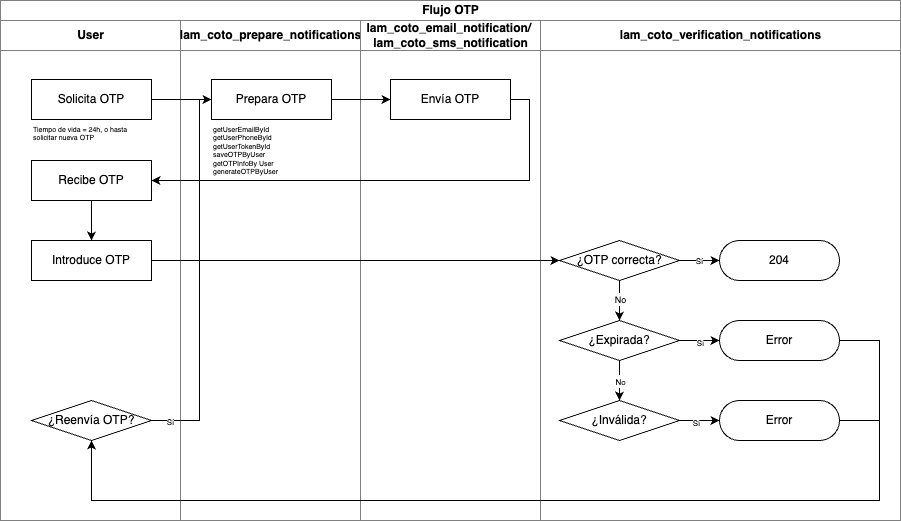

The diagram above was exported from draw.io. Its source (the exported page's mxGraphModel, read from the mxfile embedded in the PNG):
<mxGraphModel dx="849" dy="326" grid="0" gridSize="10" guides="1" tooltips="1" connect="1" arrows="1" fold="1" page="1" pageScale="1" pageWidth="970" pageHeight="600" math="0" shadow="0">
  <root>
    <mxCell id="0" />
    <mxCell id="1" parent="0" />
    <mxCell id="U8tIrEob9o8xScn_6MlO-16" value="Flujo OTP" style="swimlane;childLayout=stackLayout;resizeParent=1;resizeParentMax=0;startSize=20;html=1;strokeColor=#808080;" parent="1" vertex="1">
      <mxGeometry x="35" y="40" width="900" height="520" as="geometry" />
    </mxCell>
    <mxCell id="U8tIrEob9o8xScn_6MlO-17" value="User" style="swimlane;startSize=30;html=1;strokeColor=#808080;" parent="U8tIrEob9o8xScn_6MlO-16" vertex="1">
      <mxGeometry y="20" width="180" height="500" as="geometry" />
    </mxCell>
    <mxCell id="U8tIrEob9o8xScn_6MlO-22" value="Solicita OTP" style="rounded=0;whiteSpace=wrap;html=1;" parent="U8tIrEob9o8xScn_6MlO-17" vertex="1">
      <mxGeometry x="31" y="59" width="120" height="40" as="geometry" />
    </mxCell>
    <mxCell id="U8tIrEob9o8xScn_6MlO-23" value="Tiempo de vida = 24h, o hasta solicitar nueva OTP" style="text;html=1;align=left;verticalAlign=top;whiteSpace=wrap;rounded=0;fontSize=7;" parent="U8tIrEob9o8xScn_6MlO-17" vertex="1">
      <mxGeometry x="31" y="99" width="120" height="30" as="geometry" />
    </mxCell>
    <mxCell id="U8tIrEob9o8xScn_6MlO-32" style="edgeStyle=orthogonalEdgeStyle;rounded=0;orthogonalLoop=1;jettySize=auto;html=1;entryX=0.5;entryY=0;entryDx=0;entryDy=0;" parent="U8tIrEob9o8xScn_6MlO-17" source="U8tIrEob9o8xScn_6MlO-29" target="U8tIrEob9o8xScn_6MlO-31" edge="1">
      <mxGeometry relative="1" as="geometry" />
    </mxCell>
    <mxCell id="U8tIrEob9o8xScn_6MlO-29" value="Recibe OTP" style="rounded=0;whiteSpace=wrap;html=1;" parent="U8tIrEob9o8xScn_6MlO-17" vertex="1">
      <mxGeometry x="31" y="140" width="120" height="40" as="geometry" />
    </mxCell>
    <mxCell id="U8tIrEob9o8xScn_6MlO-31" value="Introduce OTP" style="rounded=0;whiteSpace=wrap;html=1;" parent="U8tIrEob9o8xScn_6MlO-17" vertex="1">
      <mxGeometry x="31" y="220" width="120" height="40" as="geometry" />
    </mxCell>
    <mxCell id="U8tIrEob9o8xScn_6MlO-50" value="¿Reenvía OTP?" style="rhombus;whiteSpace=wrap;html=1;" parent="U8tIrEob9o8xScn_6MlO-17" vertex="1">
      <mxGeometry x="31" y="380" width="120" height="40" as="geometry" />
    </mxCell>
    <mxCell id="U8tIrEob9o8xScn_6MlO-18" value="lam_coto_prepare_notifications" style="swimlane;startSize=30;html=1;strokeColor=#808080;" parent="U8tIrEob9o8xScn_6MlO-16" vertex="1">
      <mxGeometry x="180" y="20" width="180" height="500" as="geometry" />
    </mxCell>
    <mxCell id="U8tIrEob9o8xScn_6MlO-24" value="Prepara OTP" style="rounded=0;whiteSpace=wrap;html=1;" parent="U8tIrEob9o8xScn_6MlO-18" vertex="1">
      <mxGeometry x="31" y="59" width="120" height="40" as="geometry" />
    </mxCell>
    <mxCell id="U8tIrEob9o8xScn_6MlO-25" value="getUserEmailById&lt;div&gt;getUserPhoneById&lt;/div&gt;&lt;div&gt;getUserTokenById&lt;/div&gt;&lt;div&gt;saveOTPByUser&lt;/div&gt;&lt;div&gt;getOTPInfoBy User&lt;/div&gt;&lt;div&gt;generateOTPByUser&lt;/div&gt;" style="text;html=1;align=left;verticalAlign=top;whiteSpace=wrap;rounded=0;fontSize=7;" parent="U8tIrEob9o8xScn_6MlO-18" vertex="1">
      <mxGeometry x="31" y="99" width="120" height="71" as="geometry" />
    </mxCell>
    <mxCell id="U8tIrEob9o8xScn_6MlO-55" value="lam_coto_email_notification/&amp;nbsp;&lt;div&gt;lam_coto_sms_notification&lt;/div&gt;" style="swimlane;startSize=30;html=1;strokeColor=#808080;" parent="U8tIrEob9o8xScn_6MlO-16" vertex="1">
      <mxGeometry x="360" y="20" width="180" height="500" as="geometry" />
    </mxCell>
    <mxCell id="U8tIrEob9o8xScn_6MlO-27" value="Envía OTP" style="rounded=0;whiteSpace=wrap;html=1;" parent="U8tIrEob9o8xScn_6MlO-55" vertex="1">
      <mxGeometry x="30" y="59" width="120" height="40" as="geometry" />
    </mxCell>
    <mxCell id="U8tIrEob9o8xScn_6MlO-26" style="edgeStyle=orthogonalEdgeStyle;rounded=0;orthogonalLoop=1;jettySize=auto;html=1;" parent="U8tIrEob9o8xScn_6MlO-16" source="U8tIrEob9o8xScn_6MlO-22" target="U8tIrEob9o8xScn_6MlO-24" edge="1">
      <mxGeometry relative="1" as="geometry" />
    </mxCell>
    <mxCell id="U8tIrEob9o8xScn_6MlO-19" value="lam_coto_verification_notifications" style="swimlane;startSize=30;html=1;strokeColor=#808080;" parent="U8tIrEob9o8xScn_6MlO-16" vertex="1">
      <mxGeometry x="540" y="20" width="360" height="500" as="geometry" />
    </mxCell>
    <mxCell id="U8tIrEob9o8xScn_6MlO-38" style="edgeStyle=orthogonalEdgeStyle;rounded=0;orthogonalLoop=1;jettySize=auto;html=1;" parent="U8tIrEob9o8xScn_6MlO-19" source="U8tIrEob9o8xScn_6MlO-34" target="U8tIrEob9o8xScn_6MlO-37" edge="1">
      <mxGeometry relative="1" as="geometry" />
    </mxCell>
    <mxCell id="U8tIrEob9o8xScn_6MlO-39" value="&lt;font style=&quot;font-size: 8px;&quot;&gt;Sí&lt;/font&gt;" style="edgeLabel;html=1;align=center;verticalAlign=middle;resizable=0;points=[];" parent="U8tIrEob9o8xScn_6MlO-38" connectable="0" vertex="1">
      <mxGeometry x="-0.0492" y="1" relative="1" as="geometry">
        <mxPoint as="offset" />
      </mxGeometry>
    </mxCell>
    <mxCell id="U8tIrEob9o8xScn_6MlO-41" style="edgeStyle=orthogonalEdgeStyle;rounded=0;orthogonalLoop=1;jettySize=auto;html=1;" parent="U8tIrEob9o8xScn_6MlO-19" source="U8tIrEob9o8xScn_6MlO-34" target="U8tIrEob9o8xScn_6MlO-40" edge="1">
      <mxGeometry relative="1" as="geometry" />
    </mxCell>
    <mxCell id="U8tIrEob9o8xScn_6MlO-45" value="&lt;font style=&quot;font-size: 9px;&quot;&gt;No&lt;/font&gt;" style="edgeLabel;html=1;align=center;verticalAlign=middle;resizable=0;points=[];" parent="U8tIrEob9o8xScn_6MlO-41" connectable="0" vertex="1">
      <mxGeometry x="-0.1107" relative="1" as="geometry">
        <mxPoint as="offset" />
      </mxGeometry>
    </mxCell>
    <mxCell id="U8tIrEob9o8xScn_6MlO-34" value="¿OTP correcta?" style="rhombus;whiteSpace=wrap;html=1;" parent="U8tIrEob9o8xScn_6MlO-19" vertex="1">
      <mxGeometry x="19" y="220" width="120" height="40" as="geometry" />
    </mxCell>
    <mxCell id="U8tIrEob9o8xScn_6MlO-37" value="204" style="rounded=1;whiteSpace=wrap;html=1;arcSize=50;" parent="U8tIrEob9o8xScn_6MlO-19" vertex="1">
      <mxGeometry x="179" y="220" width="120" height="40" as="geometry" />
    </mxCell>
    <mxCell id="U8tIrEob9o8xScn_6MlO-43" style="edgeStyle=orthogonalEdgeStyle;rounded=0;orthogonalLoop=1;jettySize=auto;html=1;" parent="U8tIrEob9o8xScn_6MlO-19" source="U8tIrEob9o8xScn_6MlO-40" target="U8tIrEob9o8xScn_6MlO-42" edge="1">
      <mxGeometry relative="1" as="geometry" />
    </mxCell>
    <mxCell id="U8tIrEob9o8xScn_6MlO-44" value="&lt;font style=&quot;font-size: 8px;&quot;&gt;No&lt;/font&gt;" style="edgeLabel;html=1;align=center;verticalAlign=middle;resizable=0;points=[];" parent="U8tIrEob9o8xScn_6MlO-43" connectable="0" vertex="1">
      <mxGeometry x="-0.0238" relative="1" as="geometry">
        <mxPoint as="offset" />
      </mxGeometry>
    </mxCell>
    <mxCell id="U8tIrEob9o8xScn_6MlO-48" style="edgeStyle=orthogonalEdgeStyle;rounded=0;orthogonalLoop=1;jettySize=auto;html=1;entryX=0;entryY=0.5;entryDx=0;entryDy=0;" parent="U8tIrEob9o8xScn_6MlO-19" source="U8tIrEob9o8xScn_6MlO-40" target="U8tIrEob9o8xScn_6MlO-46" edge="1">
      <mxGeometry relative="1" as="geometry" />
    </mxCell>
    <mxCell id="U8tIrEob9o8xScn_6MlO-65" value="&lt;font style=&quot;font-size: 8px;&quot;&gt;Sí&lt;/font&gt;" style="edgeLabel;html=1;align=center;verticalAlign=middle;resizable=0;points=[];" parent="U8tIrEob9o8xScn_6MlO-48" connectable="0" vertex="1">
      <mxGeometry x="-0.0083" y="-1" relative="1" as="geometry">
        <mxPoint as="offset" />
      </mxGeometry>
    </mxCell>
    <mxCell id="U8tIrEob9o8xScn_6MlO-40" value="¿Expirada?" style="rhombus;whiteSpace=wrap;html=1;" parent="U8tIrEob9o8xScn_6MlO-19" vertex="1">
      <mxGeometry x="19" y="300" width="120" height="40" as="geometry" />
    </mxCell>
    <mxCell id="U8tIrEob9o8xScn_6MlO-49" style="edgeStyle=orthogonalEdgeStyle;rounded=0;orthogonalLoop=1;jettySize=auto;html=1;" parent="U8tIrEob9o8xScn_6MlO-19" source="U8tIrEob9o8xScn_6MlO-42" target="U8tIrEob9o8xScn_6MlO-47" edge="1">
      <mxGeometry relative="1" as="geometry" />
    </mxCell>
    <mxCell id="U8tIrEob9o8xScn_6MlO-66" value="&lt;font style=&quot;font-size: 8px;&quot;&gt;Sí&lt;/font&gt;" style="edgeLabel;html=1;align=center;verticalAlign=middle;resizable=0;points=[];" parent="U8tIrEob9o8xScn_6MlO-49" connectable="0" vertex="1">
      <mxGeometry x="-0.1958" y="-1" relative="1" as="geometry">
        <mxPoint as="offset" />
      </mxGeometry>
    </mxCell>
    <mxCell id="U8tIrEob9o8xScn_6MlO-42" value="¿Inválida?" style="rhombus;whiteSpace=wrap;html=1;" parent="U8tIrEob9o8xScn_6MlO-19" vertex="1">
      <mxGeometry x="19" y="380" width="120" height="40" as="geometry" />
    </mxCell>
    <mxCell id="U8tIrEob9o8xScn_6MlO-46" value="Error" style="rounded=1;whiteSpace=wrap;html=1;arcSize=50;" parent="U8tIrEob9o8xScn_6MlO-19" vertex="1">
      <mxGeometry x="179" y="300" width="120" height="40" as="geometry" />
    </mxCell>
    <mxCell id="U8tIrEob9o8xScn_6MlO-47" value="Error" style="rounded=1;whiteSpace=wrap;html=1;arcSize=50;" parent="U8tIrEob9o8xScn_6MlO-19" vertex="1">
      <mxGeometry x="179" y="380" width="120" height="40" as="geometry" />
    </mxCell>
    <mxCell id="U8tIrEob9o8xScn_6MlO-56" style="edgeStyle=orthogonalEdgeStyle;rounded=0;orthogonalLoop=1;jettySize=auto;html=1;" parent="U8tIrEob9o8xScn_6MlO-16" source="U8tIrEob9o8xScn_6MlO-24" target="U8tIrEob9o8xScn_6MlO-27" edge="1">
      <mxGeometry relative="1" as="geometry" />
    </mxCell>
    <mxCell id="U8tIrEob9o8xScn_6MlO-57" style="edgeStyle=orthogonalEdgeStyle;rounded=0;orthogonalLoop=1;jettySize=auto;html=1;entryX=1;entryY=0.5;entryDx=0;entryDy=0;" parent="U8tIrEob9o8xScn_6MlO-16" source="U8tIrEob9o8xScn_6MlO-27" target="U8tIrEob9o8xScn_6MlO-29" edge="1">
      <mxGeometry relative="1" as="geometry">
        <Array as="points">
          <mxPoint x="529" y="99" />
          <mxPoint x="529" y="180" />
        </Array>
      </mxGeometry>
    </mxCell>
    <mxCell id="U8tIrEob9o8xScn_6MlO-58" style="edgeStyle=orthogonalEdgeStyle;rounded=0;orthogonalLoop=1;jettySize=auto;html=1;" parent="U8tIrEob9o8xScn_6MlO-16" source="U8tIrEob9o8xScn_6MlO-31" target="U8tIrEob9o8xScn_6MlO-34" edge="1">
      <mxGeometry relative="1" as="geometry" />
    </mxCell>
    <mxCell id="U8tIrEob9o8xScn_6MlO-62" style="edgeStyle=orthogonalEdgeStyle;rounded=0;orthogonalLoop=1;jettySize=auto;html=1;entryX=0.5;entryY=1;entryDx=0;entryDy=0;exitX=1;exitY=0.5;exitDx=0;exitDy=0;" parent="U8tIrEob9o8xScn_6MlO-16" source="U8tIrEob9o8xScn_6MlO-46" target="U8tIrEob9o8xScn_6MlO-50" edge="1">
      <mxGeometry relative="1" as="geometry">
        <Array as="points">
          <mxPoint x="879" y="340" />
          <mxPoint x="879" y="500" />
          <mxPoint x="91" y="500" />
        </Array>
      </mxGeometry>
    </mxCell>
    <mxCell id="U8tIrEob9o8xScn_6MlO-63" style="edgeStyle=orthogonalEdgeStyle;rounded=0;orthogonalLoop=1;jettySize=auto;html=1;entryX=0.5;entryY=1;entryDx=0;entryDy=0;" parent="U8tIrEob9o8xScn_6MlO-16" source="U8tIrEob9o8xScn_6MlO-47" target="U8tIrEob9o8xScn_6MlO-50" edge="1">
      <mxGeometry relative="1" as="geometry">
        <Array as="points">
          <mxPoint x="879" y="420" />
          <mxPoint x="879" y="500" />
          <mxPoint x="91" y="500" />
        </Array>
      </mxGeometry>
    </mxCell>
    <mxCell id="U8tIrEob9o8xScn_6MlO-64" style="edgeStyle=orthogonalEdgeStyle;rounded=0;orthogonalLoop=1;jettySize=auto;html=1;entryX=0;entryY=0.5;entryDx=0;entryDy=0;" parent="U8tIrEob9o8xScn_6MlO-16" source="U8tIrEob9o8xScn_6MlO-50" target="U8tIrEob9o8xScn_6MlO-24" edge="1">
      <mxGeometry relative="1" as="geometry">
        <Array as="points">
          <mxPoint x="199" y="420" />
          <mxPoint x="199" y="99" />
        </Array>
      </mxGeometry>
    </mxCell>
    <mxCell id="U8tIrEob9o8xScn_6MlO-67" value="&lt;font style=&quot;font-size: 8px;&quot;&gt;Sí&lt;/font&gt;" style="edgeLabel;html=1;align=center;verticalAlign=middle;resizable=0;points=[];" parent="U8tIrEob9o8xScn_6MlO-64" connectable="0" vertex="1">
      <mxGeometry x="-0.907" relative="1" as="geometry">
        <mxPoint as="offset" />
      </mxGeometry>
    </mxCell>
  </root>
</mxGraphModel>